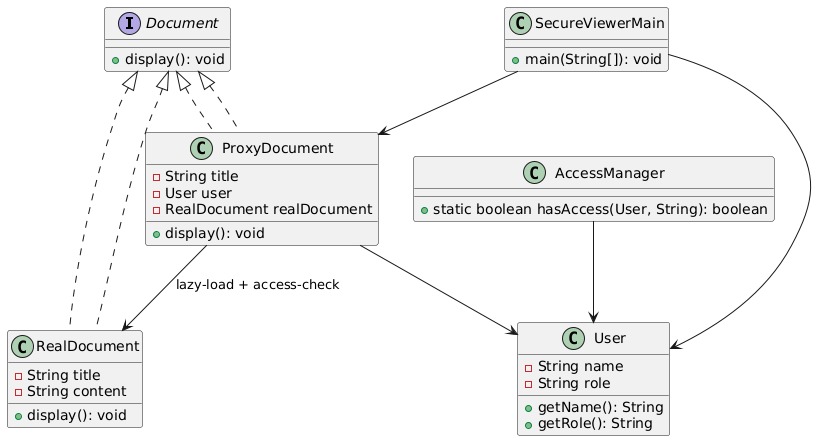

The diagram above was rendered by PlantUML. Its source (embedded in the PNG):
@startuml
interface Document {
    +display(): void
}

class RealDocument implements Document {
    -String title
    -String content
    +display(): void
}

class ProxyDocument implements Document {
    -String title
    -User user
    -RealDocument realDocument
    +display(): void
}

class User {
    -String name
    -String role
    +getName(): String
    +getRole(): String
}

class AccessManager {
    +static boolean hasAccess(User, String): boolean
}

class SecureViewerMain {
    +main(String[]): void
}

Document <|.. RealDocument
Document <|.. ProxyDocument
ProxyDocument --> RealDocument : lazy-load + access-check
ProxyDocument --> User
SecureViewerMain --> ProxyDocument
SecureViewerMain --> User
AccessManager --> User
@enduml